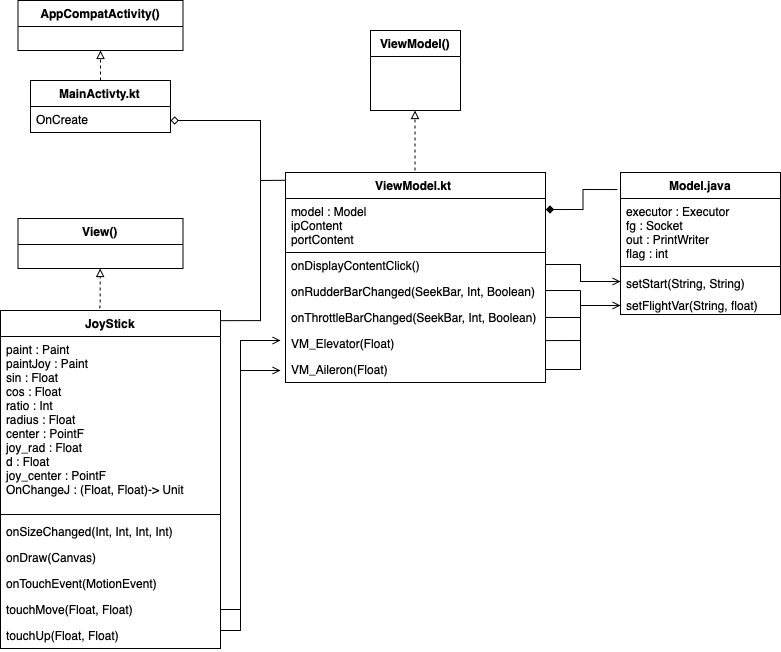

The diagram above was exported from draw.io. Its source (the exported page's mxGraphModel, read from the mxfile embedded in the PNG):
<mxGraphModel dx="910" dy="583" grid="1" gridSize="10" guides="1" tooltips="1" connect="1" arrows="1" fold="1" page="1" pageScale="1" pageWidth="827" pageHeight="1169" math="0" shadow="0">
  <root>
    <mxCell id="0" />
    <mxCell id="1" parent="0" />
    <mxCell id="QOWjRwjHPIcMDLxkg0fl-52" style="edgeStyle=orthogonalEdgeStyle;rounded=0;orthogonalLoop=1;jettySize=auto;html=1;fontColor=#000000;exitX=1;exitY=0.03;exitDx=0;exitDy=0;exitPerimeter=0;endArrow=diamond;endFill=0;" edge="1" parent="1" source="QOWjRwjHPIcMDLxkg0fl-43">
      <mxGeometry relative="1" as="geometry">
        <mxPoint x="200" y="130" as="targetPoint" />
        <mxPoint x="250" y="110" as="sourcePoint" />
        <Array as="points">
          <mxPoint x="290" y="330" />
          <mxPoint x="290" y="130" />
        </Array>
      </mxGeometry>
    </mxCell>
    <mxCell id="QOWjRwjHPIcMDLxkg0fl-5" value="MainActivty.kt" style="swimlane;fontStyle=1;childLayout=stackLayout;horizontal=1;startSize=26;horizontalStack=0;resizeParent=1;resizeParentMax=0;resizeLast=0;collapsible=1;marginBottom=0;strokeColor=#000000;strokeWidth=1;labelBorderColor=none;" vertex="1" parent="1">
      <mxGeometry x="60" y="90" width="140" height="52" as="geometry" />
    </mxCell>
    <mxCell id="QOWjRwjHPIcMDLxkg0fl-67" value="" style="endArrow=block;endFill=0;html=1;edgeStyle=orthogonalEdgeStyle;align=left;verticalAlign=top;dashed=1;entryX=0.5;entryY=1;entryDx=0;entryDy=0;" edge="1" parent="QOWjRwjHPIcMDLxkg0fl-5" target="QOWjRwjHPIcMDLxkg0fl-64">
      <mxGeometry x="-1" relative="1" as="geometry">
        <mxPoint x="70" as="sourcePoint" />
        <mxPoint x="70.52000000000021" y="6.340000000000003" as="targetPoint" />
        <Array as="points" />
      </mxGeometry>
    </mxCell>
    <mxCell id="QOWjRwjHPIcMDLxkg0fl-6" value="OnCreate" style="text;strokeColor=none;fillColor=none;align=left;verticalAlign=top;spacingLeft=4;spacingRight=4;overflow=hidden;rotatable=0;points=[[0,0.5],[1,0.5]];portConstraint=eastwest;" vertex="1" parent="QOWjRwjHPIcMDLxkg0fl-5">
      <mxGeometry y="26" width="140" height="26" as="geometry" />
    </mxCell>
    <mxCell id="QOWjRwjHPIcMDLxkg0fl-9" value="ViewModel.kt " style="swimlane;fontStyle=1;childLayout=stackLayout;horizontal=1;startSize=26;horizontalStack=0;resizeParent=1;resizeParentMax=0;resizeLast=0;collapsible=1;marginBottom=0;strokeColor=#000000;strokeWidth=1;" vertex="1" parent="1">
      <mxGeometry x="315" y="182" width="260" height="210" as="geometry" />
    </mxCell>
    <mxCell id="QOWjRwjHPIcMDLxkg0fl-10" value="model : Model&#10;ipContent&#10;portContent" style="text;fillColor=none;align=left;verticalAlign=top;spacingLeft=4;spacingRight=4;overflow=hidden;rotatable=0;points=[[0,0.5],[1,0.5]];portConstraint=eastwest;strokeColor=#000000;" vertex="1" parent="QOWjRwjHPIcMDLxkg0fl-9">
      <mxGeometry y="26" width="260" height="54" as="geometry" />
    </mxCell>
    <mxCell id="QOWjRwjHPIcMDLxkg0fl-20" value="onDisplayContentClick()" style="text;strokeColor=none;fillColor=none;align=left;verticalAlign=top;spacingLeft=4;spacingRight=4;overflow=hidden;rotatable=0;points=[[0,0.5],[1,0.5]];portConstraint=eastwest;" vertex="1" parent="QOWjRwjHPIcMDLxkg0fl-9">
      <mxGeometry y="80" width="260" height="26" as="geometry" />
    </mxCell>
    <mxCell id="QOWjRwjHPIcMDLxkg0fl-21" value="onRudderBarChanged(SeekBar, Int, Boolean)" style="text;strokeColor=none;fillColor=none;align=left;verticalAlign=top;spacingLeft=4;spacingRight=4;overflow=hidden;rotatable=0;points=[[0,0.5],[1,0.5]];portConstraint=eastwest;" vertex="1" parent="QOWjRwjHPIcMDLxkg0fl-9">
      <mxGeometry y="106" width="260" height="26" as="geometry" />
    </mxCell>
    <mxCell id="QOWjRwjHPIcMDLxkg0fl-22" value="onThrottleBarChanged(SeekBar, Int, Boolean)&#10;" style="text;strokeColor=none;fillColor=none;align=left;verticalAlign=top;spacingLeft=4;spacingRight=4;overflow=hidden;rotatable=0;points=[[0,0.5],[1,0.5]];portConstraint=eastwest;" vertex="1" parent="QOWjRwjHPIcMDLxkg0fl-9">
      <mxGeometry y="132" width="260" height="26" as="geometry" />
    </mxCell>
    <mxCell id="QOWjRwjHPIcMDLxkg0fl-31" value="VM_Elevator(Float)" style="text;strokeColor=none;fillColor=none;align=left;verticalAlign=top;spacingLeft=4;spacingRight=4;overflow=hidden;rotatable=0;points=[[0,0.5],[1,0.5]];portConstraint=eastwest;" vertex="1" parent="QOWjRwjHPIcMDLxkg0fl-9">
      <mxGeometry y="158" width="260" height="26" as="geometry" />
    </mxCell>
    <mxCell id="QOWjRwjHPIcMDLxkg0fl-32" value="VM_Aileron(Float)" style="text;strokeColor=none;fillColor=none;align=left;verticalAlign=top;spacingLeft=4;spacingRight=4;overflow=hidden;rotatable=0;points=[[0,0.5],[1,0.5]];portConstraint=eastwest;" vertex="1" parent="QOWjRwjHPIcMDLxkg0fl-9">
      <mxGeometry y="184" width="260" height="26" as="geometry" />
    </mxCell>
    <mxCell id="QOWjRwjHPIcMDLxkg0fl-13" value="ViewModel()" style="swimlane;fontStyle=1;childLayout=stackLayout;horizontal=1;startSize=26;horizontalStack=0;resizeParent=1;resizeParentMax=0;resizeLast=0;collapsible=1;marginBottom=0;strokeColor=#000000;strokeWidth=1;" vertex="1" parent="1">
      <mxGeometry x="400" y="40" width="90" height="80" as="geometry" />
    </mxCell>
    <mxCell id="QOWjRwjHPIcMDLxkg0fl-18" value="" style="endArrow=block;endFill=0;html=1;edgeStyle=orthogonalEdgeStyle;align=left;verticalAlign=top;dashed=1;" edge="1" parent="1">
      <mxGeometry x="-1" relative="1" as="geometry">
        <mxPoint x="444.5" y="180" as="sourcePoint" />
        <mxPoint x="444.5" y="120" as="targetPoint" />
      </mxGeometry>
    </mxCell>
    <mxCell id="QOWjRwjHPIcMDLxkg0fl-34" value="Model.java" style="swimlane;fontStyle=1;align=center;verticalAlign=top;childLayout=stackLayout;horizontal=1;startSize=26;horizontalStack=0;resizeParent=1;resizeParentMax=0;resizeLast=0;collapsible=1;marginBottom=0;fontColor=#000000;strokeColor=#000000;strokeWidth=1;fillColor=none;" vertex="1" parent="1">
      <mxGeometry x="650" y="182" width="160" height="142" as="geometry" />
    </mxCell>
    <mxCell id="QOWjRwjHPIcMDLxkg0fl-35" value="executor : Executor&#10;fg : Socket&#10;out : PrintWriter&#10;flag : int&#10;&#10;" style="text;strokeColor=none;fillColor=none;align=left;verticalAlign=top;spacingLeft=4;spacingRight=4;overflow=hidden;rotatable=0;points=[[0,0.5],[1,0.5]];portConstraint=eastwest;" vertex="1" parent="QOWjRwjHPIcMDLxkg0fl-34">
      <mxGeometry y="26" width="160" height="64" as="geometry" />
    </mxCell>
    <mxCell id="QOWjRwjHPIcMDLxkg0fl-36" value="" style="line;strokeWidth=1;fillColor=none;align=left;verticalAlign=middle;spacingTop=-1;spacingLeft=3;spacingRight=3;rotatable=0;labelPosition=right;points=[];portConstraint=eastwest;" vertex="1" parent="QOWjRwjHPIcMDLxkg0fl-34">
      <mxGeometry y="90" width="160" height="8" as="geometry" />
    </mxCell>
    <mxCell id="QOWjRwjHPIcMDLxkg0fl-37" value="setStart(String, String)" style="text;strokeColor=none;fillColor=none;align=left;verticalAlign=top;spacingLeft=4;spacingRight=4;overflow=hidden;rotatable=0;points=[[0,0.5],[1,0.5]];portConstraint=eastwest;" vertex="1" parent="QOWjRwjHPIcMDLxkg0fl-34">
      <mxGeometry y="98" width="160" height="22" as="geometry" />
    </mxCell>
    <mxCell id="QOWjRwjHPIcMDLxkg0fl-38" value="setFlightVar(String, float)" style="text;strokeColor=none;fillColor=none;align=left;verticalAlign=top;spacingLeft=4;spacingRight=4;overflow=hidden;rotatable=0;points=[[0,0.5],[1,0.5]];portConstraint=eastwest;" vertex="1" parent="QOWjRwjHPIcMDLxkg0fl-34">
      <mxGeometry y="120" width="160" height="22" as="geometry" />
    </mxCell>
    <mxCell id="QOWjRwjHPIcMDLxkg0fl-43" value="JoyStick" style="swimlane;fontStyle=1;align=center;verticalAlign=top;childLayout=stackLayout;horizontal=1;startSize=26;horizontalStack=0;resizeParent=1;resizeParentMax=0;resizeLast=0;collapsible=1;marginBottom=0;fontColor=#000000;strokeColor=#000000;strokeWidth=1;fillColor=none;" vertex="1" parent="1">
      <mxGeometry x="30" y="320" width="220" height="338" as="geometry" />
    </mxCell>
    <mxCell id="QOWjRwjHPIcMDLxkg0fl-44" value="paint : Paint&#10;paintJoy : Paint&#10;sin : Float&#10;cos : Float&#10;ratio : Int &#10;radius : Float&#10;center : PointF&#10;joy_rad : Float&#10;d : Float&#10;joy_center : PointF&#10;OnChangeJ : (Float, Float)-&gt; Unit&#10;" style="text;strokeColor=none;fillColor=none;align=left;verticalAlign=top;spacingLeft=4;spacingRight=4;overflow=hidden;rotatable=0;points=[[0,0.5],[1,0.5]];portConstraint=eastwest;" vertex="1" parent="QOWjRwjHPIcMDLxkg0fl-43">
      <mxGeometry y="26" width="220" height="174" as="geometry" />
    </mxCell>
    <mxCell id="QOWjRwjHPIcMDLxkg0fl-45" value="" style="line;strokeWidth=1;fillColor=none;align=left;verticalAlign=middle;spacingTop=-1;spacingLeft=3;spacingRight=3;rotatable=0;labelPosition=right;points=[];portConstraint=eastwest;" vertex="1" parent="QOWjRwjHPIcMDLxkg0fl-43">
      <mxGeometry y="200" width="220" height="8" as="geometry" />
    </mxCell>
    <mxCell id="QOWjRwjHPIcMDLxkg0fl-46" value="onSizeChanged(Int, Int, Int, Int)" style="text;strokeColor=none;fillColor=none;align=left;verticalAlign=top;spacingLeft=4;spacingRight=4;overflow=hidden;rotatable=0;points=[[0,0.5],[1,0.5]];portConstraint=eastwest;" vertex="1" parent="QOWjRwjHPIcMDLxkg0fl-43">
      <mxGeometry y="208" width="220" height="26" as="geometry" />
    </mxCell>
    <mxCell id="QOWjRwjHPIcMDLxkg0fl-47" value="onDraw(Canvas)" style="text;strokeColor=none;fillColor=none;align=left;verticalAlign=top;spacingLeft=4;spacingRight=4;overflow=hidden;rotatable=0;points=[[0,0.5],[1,0.5]];portConstraint=eastwest;" vertex="1" parent="QOWjRwjHPIcMDLxkg0fl-43">
      <mxGeometry y="234" width="220" height="26" as="geometry" />
    </mxCell>
    <mxCell id="QOWjRwjHPIcMDLxkg0fl-48" value="onTouchEvent(MotionEvent)" style="text;strokeColor=none;fillColor=none;align=left;verticalAlign=top;spacingLeft=4;spacingRight=4;overflow=hidden;rotatable=0;points=[[0,0.5],[1,0.5]];portConstraint=eastwest;" vertex="1" parent="QOWjRwjHPIcMDLxkg0fl-43">
      <mxGeometry y="260" width="220" height="26" as="geometry" />
    </mxCell>
    <mxCell id="QOWjRwjHPIcMDLxkg0fl-49" value="touchMove(Float, Float)" style="text;strokeColor=none;fillColor=none;align=left;verticalAlign=top;spacingLeft=4;spacingRight=4;overflow=hidden;rotatable=0;points=[[0,0.5],[1,0.5]];portConstraint=eastwest;" vertex="1" parent="QOWjRwjHPIcMDLxkg0fl-43">
      <mxGeometry y="286" width="220" height="26" as="geometry" />
    </mxCell>
    <mxCell id="QOWjRwjHPIcMDLxkg0fl-50" value="touchUp(Float, Float)" style="text;strokeColor=none;fillColor=none;align=left;verticalAlign=top;spacingLeft=4;spacingRight=4;overflow=hidden;rotatable=0;points=[[0,0.5],[1,0.5]];portConstraint=eastwest;" vertex="1" parent="QOWjRwjHPIcMDLxkg0fl-43">
      <mxGeometry y="312" width="220" height="26" as="geometry" />
    </mxCell>
    <mxCell id="QOWjRwjHPIcMDLxkg0fl-54" value="" style="endArrow=none;html=1;fontColor=#000000;entryX=0.002;entryY=0.037;entryDx=0;entryDy=0;entryPerimeter=0;" edge="1" parent="1" target="QOWjRwjHPIcMDLxkg0fl-9">
      <mxGeometry width="50" height="50" relative="1" as="geometry">
        <mxPoint x="290" y="190" as="sourcePoint" />
        <mxPoint x="310" y="190" as="targetPoint" />
        <Array as="points">
          <mxPoint x="290" y="190" />
        </Array>
      </mxGeometry>
    </mxCell>
    <mxCell id="QOWjRwjHPIcMDLxkg0fl-55" style="edgeStyle=orthogonalEdgeStyle;rounded=0;orthogonalLoop=1;jettySize=auto;html=1;exitX=-0.019;exitY=0.12;exitDx=0;exitDy=0;fontColor=#000000;endArrow=diamond;endFill=1;exitPerimeter=0;entryX=1.001;entryY=0.204;entryDx=0;entryDy=0;entryPerimeter=0;" edge="1" parent="1" source="QOWjRwjHPIcMDLxkg0fl-34" target="QOWjRwjHPIcMDLxkg0fl-10">
      <mxGeometry relative="1" as="geometry">
        <mxPoint x="578" y="219" as="targetPoint" />
      </mxGeometry>
    </mxCell>
    <mxCell id="QOWjRwjHPIcMDLxkg0fl-56" style="edgeStyle=orthogonalEdgeStyle;rounded=0;orthogonalLoop=1;jettySize=auto;html=1;exitX=1;exitY=0.5;exitDx=0;exitDy=0;fontColor=#000000;endArrow=open;endFill=0;" edge="1" parent="1" source="QOWjRwjHPIcMDLxkg0fl-49">
      <mxGeometry relative="1" as="geometry">
        <mxPoint x="310" y="350" as="targetPoint" />
        <Array as="points">
          <mxPoint x="270" y="619" />
          <mxPoint x="270" y="350" />
        </Array>
      </mxGeometry>
    </mxCell>
    <mxCell id="QOWjRwjHPIcMDLxkg0fl-57" style="edgeStyle=orthogonalEdgeStyle;rounded=0;orthogonalLoop=1;jettySize=auto;html=1;exitX=1;exitY=0.5;exitDx=0;exitDy=0;fontColor=#000000;endArrow=open;endFill=0;" edge="1" parent="1">
      <mxGeometry relative="1" as="geometry">
        <mxPoint x="310" y="380" as="targetPoint" />
        <mxPoint x="250" y="648.9999999999998" as="sourcePoint" />
        <Array as="points">
          <mxPoint x="250" y="640" />
          <mxPoint x="270" y="640" />
          <mxPoint x="270" y="380" />
        </Array>
      </mxGeometry>
    </mxCell>
    <mxCell id="QOWjRwjHPIcMDLxkg0fl-58" style="edgeStyle=orthogonalEdgeStyle;rounded=0;orthogonalLoop=1;jettySize=auto;html=1;exitX=1;exitY=0.5;exitDx=0;exitDy=0;fontColor=#000000;endArrow=open;endFill=0;" edge="1" parent="1" source="QOWjRwjHPIcMDLxkg0fl-32">
      <mxGeometry relative="1" as="geometry">
        <mxPoint x="650" y="315" as="targetPoint" />
        <mxPoint x="590" y="583.9999999999998" as="sourcePoint" />
        <Array as="points">
          <mxPoint x="610" y="379" />
          <mxPoint x="610" y="315" />
        </Array>
      </mxGeometry>
    </mxCell>
    <mxCell id="QOWjRwjHPIcMDLxkg0fl-59" value="" style="endArrow=none;html=1;fontColor=#000000;exitX=1;exitY=0.388;exitDx=0;exitDy=0;exitPerimeter=0;" edge="1" parent="1" source="QOWjRwjHPIcMDLxkg0fl-31">
      <mxGeometry width="50" height="50" relative="1" as="geometry">
        <mxPoint x="575" y="360" as="sourcePoint" />
        <mxPoint x="610" y="350" as="targetPoint" />
        <Array as="points">
          <mxPoint x="610" y="350" />
        </Array>
      </mxGeometry>
    </mxCell>
    <mxCell id="QOWjRwjHPIcMDLxkg0fl-60" value="" style="endArrow=none;html=1;fontColor=#000000;exitX=1;exitY=0.5;exitDx=0;exitDy=0;" edge="1" parent="1" source="QOWjRwjHPIcMDLxkg0fl-22">
      <mxGeometry width="50" height="50" relative="1" as="geometry">
        <mxPoint x="585" y="370" as="sourcePoint" />
        <mxPoint x="610" y="327" as="targetPoint" />
        <Array as="points">
          <mxPoint x="610" y="327" />
        </Array>
      </mxGeometry>
    </mxCell>
    <mxCell id="QOWjRwjHPIcMDLxkg0fl-61" value="" style="endArrow=none;html=1;fontColor=#000000;exitX=1;exitY=0.5;exitDx=0;exitDy=0;" edge="1" parent="1">
      <mxGeometry width="50" height="50" relative="1" as="geometry">
        <mxPoint x="575" y="300" as="sourcePoint" />
        <mxPoint x="610" y="300" as="targetPoint" />
        <Array as="points">
          <mxPoint x="610" y="300" />
        </Array>
      </mxGeometry>
    </mxCell>
    <mxCell id="QOWjRwjHPIcMDLxkg0fl-62" value="" style="endArrow=none;html=1;fontColor=#000000;exitX=1;exitY=0.5;exitDx=0;exitDy=0;" edge="1" parent="1">
      <mxGeometry width="50" height="50" relative="1" as="geometry">
        <mxPoint x="610" y="300" as="sourcePoint" />
        <mxPoint x="610" y="320" as="targetPoint" />
        <Array as="points" />
      </mxGeometry>
    </mxCell>
    <mxCell id="QOWjRwjHPIcMDLxkg0fl-63" style="edgeStyle=orthogonalEdgeStyle;rounded=0;orthogonalLoop=1;jettySize=auto;html=1;exitX=1;exitY=0.5;exitDx=0;exitDy=0;fontColor=#000000;endArrow=open;endFill=0;entryX=0;entryY=0.5;entryDx=0;entryDy=0;" edge="1" parent="1" target="QOWjRwjHPIcMDLxkg0fl-37">
      <mxGeometry relative="1" as="geometry">
        <mxPoint x="650" y="210" as="targetPoint" />
        <mxPoint x="575" y="274" as="sourcePoint" />
        <Array as="points">
          <mxPoint x="610" y="274" />
          <mxPoint x="610" y="291" />
        </Array>
      </mxGeometry>
    </mxCell>
    <mxCell id="QOWjRwjHPIcMDLxkg0fl-64" value="AppCompatActivity()" style="swimlane;fontStyle=1;childLayout=stackLayout;horizontal=1;startSize=26;horizontalStack=0;resizeParent=1;resizeParentMax=0;resizeLast=0;collapsible=1;marginBottom=0;strokeColor=#000000;strokeWidth=1;" vertex="1" parent="1">
      <mxGeometry x="47.5" y="10" width="165" height="50" as="geometry" />
    </mxCell>
    <mxCell id="QOWjRwjHPIcMDLxkg0fl-65" value="View()" style="swimlane;fontStyle=1;childLayout=stackLayout;horizontal=1;startSize=26;horizontalStack=0;resizeParent=1;resizeParentMax=0;resizeLast=0;collapsible=1;marginBottom=0;strokeColor=#000000;strokeWidth=1;" vertex="1" parent="1">
      <mxGeometry x="47.5" y="228" width="165" height="50" as="geometry" />
    </mxCell>
    <mxCell id="QOWjRwjHPIcMDLxkg0fl-66" value="" style="endArrow=block;endFill=0;html=1;edgeStyle=orthogonalEdgeStyle;align=left;verticalAlign=top;dashed=1;exitX=0.448;exitY=-0.008;exitDx=0;exitDy=0;exitPerimeter=0;" edge="1" parent="1" source="QOWjRwjHPIcMDLxkg0fl-43">
      <mxGeometry x="-1" relative="1" as="geometry">
        <mxPoint x="130" y="310" as="sourcePoint" />
        <mxPoint x="129.66000000000003" y="278" as="targetPoint" />
        <Array as="points">
          <mxPoint x="130" y="317" />
        </Array>
      </mxGeometry>
    </mxCell>
  </root>
</mxGraphModel>